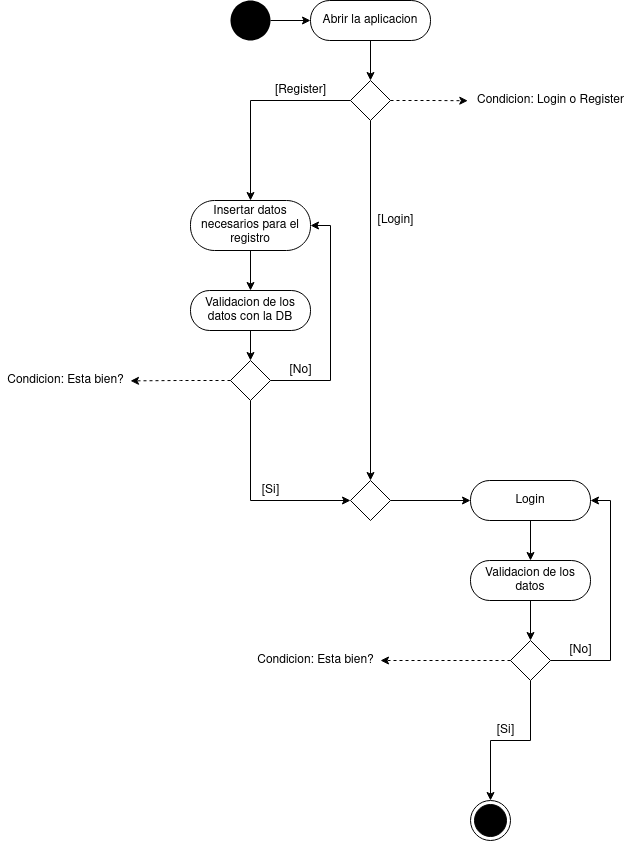

The diagram above was exported from draw.io. Its source (the exported page's mxGraphModel, read from the mxfile embedded in the PNG):
<mxGraphModel dx="1227" dy="1216" grid="1" gridSize="10" guides="1" tooltips="1" connect="1" arrows="1" fold="1" page="1" pageScale="1" pageWidth="827" pageHeight="1169" math="0" shadow="0">
  <root>
    <mxCell id="0" />
    <mxCell id="1" parent="0" />
    <mxCell id="iFMgee7DPbdOhQqLYhfd-3" value="" style="edgeStyle=orthogonalEdgeStyle;rounded=0;orthogonalLoop=1;jettySize=auto;html=1;" edge="1" parent="1" target="iFMgee7DPbdOhQqLYhfd-2">
      <mxGeometry relative="1" as="geometry">
        <mxPoint x="320" y="180" as="sourcePoint" />
      </mxGeometry>
    </mxCell>
    <mxCell id="iFMgee7DPbdOhQqLYhfd-5" value="" style="edgeStyle=orthogonalEdgeStyle;rounded=0;orthogonalLoop=1;jettySize=auto;html=1;" edge="1" parent="1" source="iFMgee7DPbdOhQqLYhfd-2" target="iFMgee7DPbdOhQqLYhfd-4">
      <mxGeometry relative="1" as="geometry" />
    </mxCell>
    <mxCell id="iFMgee7DPbdOhQqLYhfd-2" value="Abrir la aplicacion" style="rounded=1;whiteSpace=wrap;html=1;arcSize=48;" vertex="1" parent="1">
      <mxGeometry x="360" y="160" width="120" height="40" as="geometry" />
    </mxCell>
    <mxCell id="iFMgee7DPbdOhQqLYhfd-7" style="edgeStyle=orthogonalEdgeStyle;rounded=0;orthogonalLoop=1;jettySize=auto;html=1;exitX=1;exitY=0.5;exitDx=0;exitDy=0;dashed=1;entryX=-0.017;entryY=0.512;entryDx=0;entryDy=0;entryPerimeter=0;" edge="1" parent="1" source="iFMgee7DPbdOhQqLYhfd-4" target="iFMgee7DPbdOhQqLYhfd-6">
      <mxGeometry relative="1" as="geometry">
        <mxPoint x="500" y="230" as="targetPoint" />
      </mxGeometry>
    </mxCell>
    <mxCell id="iFMgee7DPbdOhQqLYhfd-12" style="edgeStyle=orthogonalEdgeStyle;rounded=0;orthogonalLoop=1;jettySize=auto;html=1;exitX=0;exitY=0.5;exitDx=0;exitDy=0;entryX=0.5;entryY=0;entryDx=0;entryDy=0;" edge="1" parent="1" source="iFMgee7DPbdOhQqLYhfd-4" target="iFMgee7DPbdOhQqLYhfd-11">
      <mxGeometry relative="1" as="geometry" />
    </mxCell>
    <mxCell id="iFMgee7DPbdOhQqLYhfd-20" style="edgeStyle=orthogonalEdgeStyle;rounded=0;orthogonalLoop=1;jettySize=auto;html=1;exitX=0.5;exitY=1;exitDx=0;exitDy=0;entryX=0.5;entryY=0;entryDx=0;entryDy=0;" edge="1" parent="1" source="iFMgee7DPbdOhQqLYhfd-4" target="iFMgee7DPbdOhQqLYhfd-18">
      <mxGeometry relative="1" as="geometry" />
    </mxCell>
    <mxCell id="iFMgee7DPbdOhQqLYhfd-4" value="" style="rhombus;whiteSpace=wrap;html=1;" vertex="1" parent="1">
      <mxGeometry x="400" y="240" width="40" height="40" as="geometry" />
    </mxCell>
    <mxCell id="iFMgee7DPbdOhQqLYhfd-6" value="&lt;div&gt;Condicion: Login o Register&lt;/div&gt;" style="text;html=1;align=center;verticalAlign=middle;resizable=0;points=[];autosize=1;strokeColor=none;fillColor=none;" vertex="1" parent="1">
      <mxGeometry x="520" y="250" width="160" height="20" as="geometry" />
    </mxCell>
    <mxCell id="iFMgee7DPbdOhQqLYhfd-8" value="" style="ellipse;fillColor=#000000;strokeColor=none;" vertex="1" parent="1">
      <mxGeometry x="280" y="160" width="40" height="40" as="geometry" />
    </mxCell>
    <mxCell id="iFMgee7DPbdOhQqLYhfd-15" value="" style="edgeStyle=orthogonalEdgeStyle;rounded=0;orthogonalLoop=1;jettySize=auto;html=1;" edge="1" parent="1" source="iFMgee7DPbdOhQqLYhfd-11" target="iFMgee7DPbdOhQqLYhfd-14">
      <mxGeometry relative="1" as="geometry" />
    </mxCell>
    <mxCell id="iFMgee7DPbdOhQqLYhfd-11" value="Insertar datos necesarios para el registro" style="rounded=1;whiteSpace=wrap;html=1;arcSize=48;" vertex="1" parent="1">
      <mxGeometry x="240" y="360" width="120" height="50" as="geometry" />
    </mxCell>
    <mxCell id="iFMgee7DPbdOhQqLYhfd-13" value="[Register]" style="text;html=1;align=center;verticalAlign=middle;resizable=0;points=[];autosize=1;strokeColor=none;fillColor=none;" vertex="1" parent="1">
      <mxGeometry x="315" y="240" width="70" height="20" as="geometry" />
    </mxCell>
    <mxCell id="iFMgee7DPbdOhQqLYhfd-31" value="" style="edgeStyle=orthogonalEdgeStyle;rounded=0;orthogonalLoop=1;jettySize=auto;html=1;exitX=0.5;exitY=1;exitDx=0;exitDy=0;" edge="1" parent="1" source="iFMgee7DPbdOhQqLYhfd-14" target="iFMgee7DPbdOhQqLYhfd-30">
      <mxGeometry relative="1" as="geometry" />
    </mxCell>
    <mxCell id="iFMgee7DPbdOhQqLYhfd-14" value="Validacion de los datos con la DB" style="rounded=1;whiteSpace=wrap;html=1;arcSize=48;" vertex="1" parent="1">
      <mxGeometry x="240" y="450" width="120" height="40" as="geometry" />
    </mxCell>
    <mxCell id="iFMgee7DPbdOhQqLYhfd-25" style="edgeStyle=orthogonalEdgeStyle;rounded=0;orthogonalLoop=1;jettySize=auto;html=1;exitX=1;exitY=0.5;exitDx=0;exitDy=0;entryX=0;entryY=0.5;entryDx=0;entryDy=0;" edge="1" parent="1" source="iFMgee7DPbdOhQqLYhfd-18" target="iFMgee7DPbdOhQqLYhfd-24">
      <mxGeometry relative="1" as="geometry" />
    </mxCell>
    <mxCell id="iFMgee7DPbdOhQqLYhfd-18" value="" style="rhombus;whiteSpace=wrap;html=1;" vertex="1" parent="1">
      <mxGeometry x="400" y="640" width="40" height="40" as="geometry" />
    </mxCell>
    <mxCell id="iFMgee7DPbdOhQqLYhfd-21" value="[Login]" style="text;html=1;align=center;verticalAlign=middle;resizable=0;points=[];autosize=1;strokeColor=none;fillColor=none;" vertex="1" parent="1">
      <mxGeometry x="420" y="370" width="50" height="20" as="geometry" />
    </mxCell>
    <mxCell id="iFMgee7DPbdOhQqLYhfd-27" value="" style="edgeStyle=orthogonalEdgeStyle;rounded=0;orthogonalLoop=1;jettySize=auto;html=1;" edge="1" parent="1" source="iFMgee7DPbdOhQqLYhfd-24" target="iFMgee7DPbdOhQqLYhfd-26">
      <mxGeometry relative="1" as="geometry" />
    </mxCell>
    <mxCell id="iFMgee7DPbdOhQqLYhfd-24" value="Login" style="rounded=1;whiteSpace=wrap;html=1;arcSize=48;" vertex="1" parent="1">
      <mxGeometry x="520" y="640" width="120" height="40" as="geometry" />
    </mxCell>
    <mxCell id="iFMgee7DPbdOhQqLYhfd-39" value="" style="edgeStyle=orthogonalEdgeStyle;rounded=0;orthogonalLoop=1;jettySize=auto;html=1;" edge="1" parent="1" source="iFMgee7DPbdOhQqLYhfd-26" target="iFMgee7DPbdOhQqLYhfd-38">
      <mxGeometry relative="1" as="geometry" />
    </mxCell>
    <mxCell id="iFMgee7DPbdOhQqLYhfd-26" value="Validacion de los datos" style="rounded=1;whiteSpace=wrap;html=1;arcSize=48;" vertex="1" parent="1">
      <mxGeometry x="520" y="720" width="120" height="40" as="geometry" />
    </mxCell>
    <mxCell id="iFMgee7DPbdOhQqLYhfd-28" value="" style="ellipse;html=1;shape=endState;fillColor=#000000;strokeColor=#000000;" vertex="1" parent="1">
      <mxGeometry x="520" y="960" width="40" height="40" as="geometry" />
    </mxCell>
    <mxCell id="iFMgee7DPbdOhQqLYhfd-33" style="edgeStyle=orthogonalEdgeStyle;rounded=0;orthogonalLoop=1;jettySize=auto;html=1;exitX=0;exitY=0.5;exitDx=0;exitDy=0;entryX=1;entryY=0.519;entryDx=0;entryDy=0;entryPerimeter=0;dashed=1;" edge="1" parent="1" source="iFMgee7DPbdOhQqLYhfd-30" target="iFMgee7DPbdOhQqLYhfd-32">
      <mxGeometry relative="1" as="geometry" />
    </mxCell>
    <mxCell id="iFMgee7DPbdOhQqLYhfd-34" style="edgeStyle=orthogonalEdgeStyle;rounded=0;orthogonalLoop=1;jettySize=auto;html=1;exitX=1;exitY=0.5;exitDx=0;exitDy=0;entryX=1;entryY=0.5;entryDx=0;entryDy=0;" edge="1" parent="1" source="iFMgee7DPbdOhQqLYhfd-30" target="iFMgee7DPbdOhQqLYhfd-11">
      <mxGeometry relative="1" as="geometry">
        <Array as="points">
          <mxPoint x="380" y="540" />
          <mxPoint x="380" y="385" />
        </Array>
      </mxGeometry>
    </mxCell>
    <mxCell id="iFMgee7DPbdOhQqLYhfd-36" style="edgeStyle=orthogonalEdgeStyle;rounded=0;orthogonalLoop=1;jettySize=auto;html=1;exitX=0.5;exitY=1;exitDx=0;exitDy=0;entryX=0;entryY=0.5;entryDx=0;entryDy=0;" edge="1" parent="1" source="iFMgee7DPbdOhQqLYhfd-30" target="iFMgee7DPbdOhQqLYhfd-18">
      <mxGeometry relative="1" as="geometry" />
    </mxCell>
    <mxCell id="iFMgee7DPbdOhQqLYhfd-30" value="" style="rhombus;whiteSpace=wrap;html=1;" vertex="1" parent="1">
      <mxGeometry x="280" y="520" width="40" height="40" as="geometry" />
    </mxCell>
    <mxCell id="iFMgee7DPbdOhQqLYhfd-32" value="Condicion: Esta bien?" style="text;html=1;align=center;verticalAlign=middle;resizable=0;points=[];autosize=1;strokeColor=none;fillColor=none;" vertex="1" parent="1">
      <mxGeometry x="50" y="530" width="130" height="20" as="geometry" />
    </mxCell>
    <mxCell id="iFMgee7DPbdOhQqLYhfd-35" value="[No]" style="text;html=1;align=center;verticalAlign=middle;resizable=0;points=[];autosize=1;strokeColor=none;fillColor=none;" vertex="1" parent="1">
      <mxGeometry x="330" y="520" width="40" height="20" as="geometry" />
    </mxCell>
    <mxCell id="iFMgee7DPbdOhQqLYhfd-37" value="[Si]" style="text;html=1;align=center;verticalAlign=middle;resizable=0;points=[];autosize=1;strokeColor=none;fillColor=none;" vertex="1" parent="1">
      <mxGeometry x="305" y="640" width="30" height="20" as="geometry" />
    </mxCell>
    <mxCell id="iFMgee7DPbdOhQqLYhfd-41" style="edgeStyle=orthogonalEdgeStyle;rounded=0;orthogonalLoop=1;jettySize=auto;html=1;exitX=0;exitY=0.5;exitDx=0;exitDy=0;dashed=1;" edge="1" parent="1" source="iFMgee7DPbdOhQqLYhfd-38" target="iFMgee7DPbdOhQqLYhfd-40">
      <mxGeometry relative="1" as="geometry" />
    </mxCell>
    <mxCell id="iFMgee7DPbdOhQqLYhfd-42" style="edgeStyle=orthogonalEdgeStyle;rounded=0;orthogonalLoop=1;jettySize=auto;html=1;exitX=0.5;exitY=1;exitDx=0;exitDy=0;" edge="1" parent="1" source="iFMgee7DPbdOhQqLYhfd-38" target="iFMgee7DPbdOhQqLYhfd-28">
      <mxGeometry relative="1" as="geometry" />
    </mxCell>
    <mxCell id="iFMgee7DPbdOhQqLYhfd-43" style="edgeStyle=orthogonalEdgeStyle;rounded=0;orthogonalLoop=1;jettySize=auto;html=1;entryX=1;entryY=0.5;entryDx=0;entryDy=0;exitX=1;exitY=0.5;exitDx=0;exitDy=0;" edge="1" parent="1" source="iFMgee7DPbdOhQqLYhfd-38" target="iFMgee7DPbdOhQqLYhfd-24">
      <mxGeometry relative="1" as="geometry">
        <mxPoint x="610" y="820" as="sourcePoint" />
        <Array as="points">
          <mxPoint x="660" y="820" />
          <mxPoint x="660" y="660" />
        </Array>
      </mxGeometry>
    </mxCell>
    <mxCell id="iFMgee7DPbdOhQqLYhfd-38" value="" style="rhombus;whiteSpace=wrap;html=1;" vertex="1" parent="1">
      <mxGeometry x="560" y="800" width="40" height="40" as="geometry" />
    </mxCell>
    <mxCell id="iFMgee7DPbdOhQqLYhfd-40" value="Condicion: Esta bien?" style="text;html=1;align=center;verticalAlign=middle;resizable=0;points=[];autosize=1;strokeColor=none;fillColor=none;" vertex="1" parent="1">
      <mxGeometry x="300" y="810" width="130" height="20" as="geometry" />
    </mxCell>
    <mxCell id="iFMgee7DPbdOhQqLYhfd-45" value="[No]" style="text;html=1;align=center;verticalAlign=middle;resizable=0;points=[];autosize=1;strokeColor=none;fillColor=none;" vertex="1" parent="1">
      <mxGeometry x="610" y="800" width="40" height="20" as="geometry" />
    </mxCell>
    <mxCell id="iFMgee7DPbdOhQqLYhfd-46" value="[Si]" style="text;html=1;align=center;verticalAlign=middle;resizable=0;points=[];autosize=1;strokeColor=none;fillColor=none;" vertex="1" parent="1">
      <mxGeometry x="540" y="880" width="30" height="20" as="geometry" />
    </mxCell>
  </root>
</mxGraphModel>